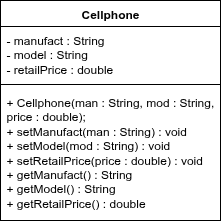

The diagram above was exported from draw.io. Its source (the exported page's mxGraphModel, read from the mxfile embedded in the PNG):
<mxGraphModel dx="298" dy="285" grid="1" gridSize="10" guides="1" tooltips="1" connect="1" arrows="1" fold="1" page="1" pageScale="1" pageWidth="827" pageHeight="1169" math="0" shadow="0">
  <root>
    <mxCell id="0" />
    <mxCell id="1" parent="0" />
    <mxCell id="jkPn_gz5MBiKrxwy3OoZ-1" value="Cellphone" style="swimlane;fontStyle=1;align=center;verticalAlign=top;childLayout=stackLayout;horizontal=1;startSize=26;horizontalStack=0;resizeParent=1;resizeParentMax=0;resizeLast=0;collapsible=1;marginBottom=0;whiteSpace=wrap;html=1;" vertex="1" parent="1">
      <mxGeometry x="280" y="250" width="220" height="220" as="geometry" />
    </mxCell>
    <mxCell id="jkPn_gz5MBiKrxwy3OoZ-2" value="- manufact : String&lt;br&gt;- model : String&lt;div&gt;- retailPrice : double&lt;/div&gt;" style="text;strokeColor=none;fillColor=none;align=left;verticalAlign=top;spacingLeft=4;spacingRight=4;overflow=hidden;rotatable=0;points=[[0,0.5],[1,0.5]];portConstraint=eastwest;whiteSpace=wrap;html=1;" vertex="1" parent="jkPn_gz5MBiKrxwy3OoZ-1">
      <mxGeometry y="26" width="220" height="54" as="geometry" />
    </mxCell>
    <mxCell id="jkPn_gz5MBiKrxwy3OoZ-3" value="" style="line;strokeWidth=1;fillColor=none;align=left;verticalAlign=middle;spacingTop=-1;spacingLeft=3;spacingRight=3;rotatable=0;labelPosition=right;points=[];portConstraint=eastwest;strokeColor=inherit;" vertex="1" parent="jkPn_gz5MBiKrxwy3OoZ-1">
      <mxGeometry y="80" width="220" height="8" as="geometry" />
    </mxCell>
    <mxCell id="jkPn_gz5MBiKrxwy3OoZ-4" value="+ Cellphone(man : String, mod : String, price : double);&lt;br&gt;+ setManufact(man : String) : void&lt;br&gt;+ setModel(mod : String) : void&lt;br&gt;+ setRetailPrice(price : double) : void&lt;br&gt;+ getManufact() : String&lt;br&gt;+ getModel() : String&lt;br&gt;+ getRetailPrice() : double" style="text;strokeColor=none;fillColor=none;align=left;verticalAlign=top;spacingLeft=4;spacingRight=4;overflow=hidden;rotatable=0;points=[[0,0.5],[1,0.5]];portConstraint=eastwest;whiteSpace=wrap;html=1;" vertex="1" parent="jkPn_gz5MBiKrxwy3OoZ-1">
      <mxGeometry y="88" width="220" height="132" as="geometry" />
    </mxCell>
  </root>
</mxGraphModel>